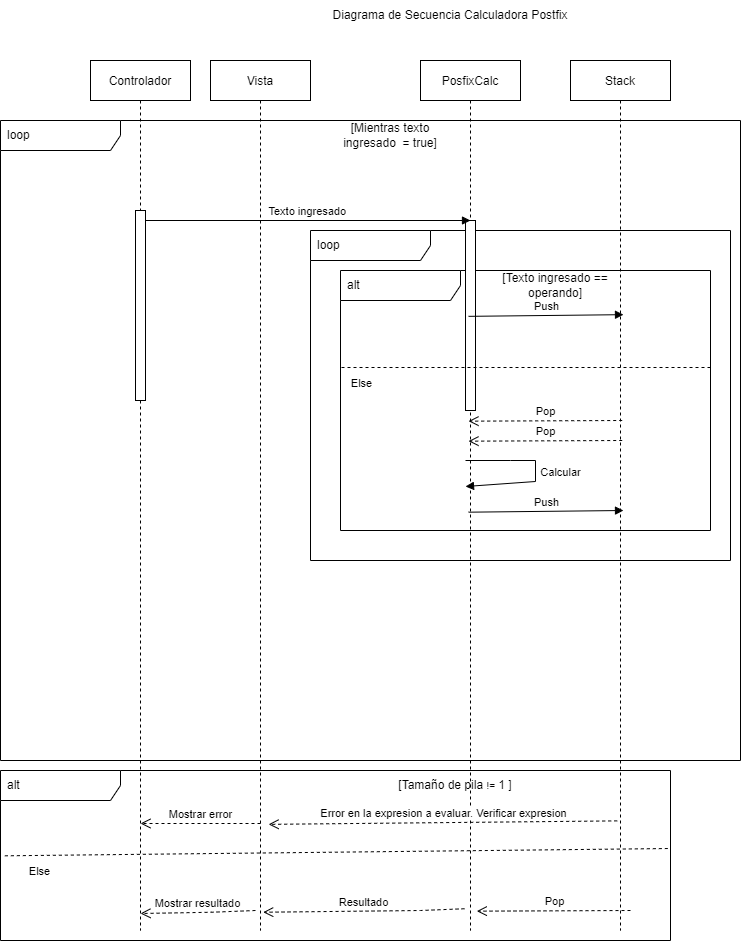

The diagram above was exported from draw.io. Its source (the exported page's mxGraphModel, read from the mxfile embedded in the PNG):
<mxGraphModel dx="1768" dy="2341" grid="1" gridSize="10" guides="1" tooltips="1" connect="1" arrows="1" fold="1" page="1" pageScale="1" pageWidth="850" pageHeight="1100" math="0" shadow="0">
  <root>
    <mxCell id="0" />
    <mxCell id="1" parent="0" />
    <mxCell id="oe5jw0SNKQ3bLmvoeqiu-19" value="alt" style="shape=umlFrame;whiteSpace=wrap;html=1;width=120;height=30;boundedLbl=1;verticalAlign=middle;align=left;spacingLeft=5;" parent="1" vertex="1">
      <mxGeometry x="-120" y="730" width="670" height="170" as="geometry" />
    </mxCell>
    <mxCell id="oe5jw0SNKQ3bLmvoeqiu-1" value="loop" style="shape=umlFrame;whiteSpace=wrap;html=1;width=120;height=30;boundedLbl=1;verticalAlign=middle;align=left;spacingLeft=5;" parent="1" vertex="1">
      <mxGeometry x="-120" y="80" width="740" height="640" as="geometry" />
    </mxCell>
    <mxCell id="oe5jw0SNKQ3bLmvoeqiu-4" value="loop" style="shape=umlFrame;whiteSpace=wrap;html=1;width=120;height=30;boundedLbl=1;verticalAlign=middle;align=left;spacingLeft=5;" parent="1" vertex="1">
      <mxGeometry x="190" y="190" width="420" height="330" as="geometry" />
    </mxCell>
    <mxCell id="oe5jw0SNKQ3bLmvoeqiu-14" value="alt" style="shape=umlFrame;whiteSpace=wrap;html=1;width=120;height=30;boundedLbl=1;verticalAlign=middle;align=left;spacingLeft=5;" parent="1" vertex="1">
      <mxGeometry x="220" y="230" width="370" height="260" as="geometry" />
    </mxCell>
    <mxCell id="3nuBFxr9cyL0pnOWT2aG-1" value="Controlador" style="shape=umlLifeline;perimeter=lifelinePerimeter;container=1;collapsible=0;recursiveResize=0;rounded=0;shadow=0;strokeWidth=1;" parent="1" vertex="1">
      <mxGeometry x="-30" y="20" width="100" height="870" as="geometry" />
    </mxCell>
    <mxCell id="3nuBFxr9cyL0pnOWT2aG-2" value="" style="points=[];perimeter=orthogonalPerimeter;rounded=0;shadow=0;strokeWidth=1;" parent="3nuBFxr9cyL0pnOWT2aG-1" vertex="1">
      <mxGeometry x="45" y="150" width="10" height="190" as="geometry" />
    </mxCell>
    <mxCell id="JzaGU5OlTC5n9NNL0dVL-3" value="Mostrar resultado" style="html=1;verticalAlign=bottom;endArrow=open;dashed=1;endSize=8;rounded=0;exitX=0.44;exitY=0.975;exitDx=0;exitDy=0;exitPerimeter=0;" edge="1" parent="3nuBFxr9cyL0pnOWT2aG-1">
      <mxGeometry relative="1" as="geometry">
        <mxPoint x="165" y="850" as="sourcePoint" />
        <mxPoint x="50" y="853" as="targetPoint" />
        <Array as="points">
          <mxPoint x="121" y="851.75" />
        </Array>
      </mxGeometry>
    </mxCell>
    <mxCell id="3nuBFxr9cyL0pnOWT2aG-5" value="PosfixCalc" style="shape=umlLifeline;perimeter=lifelinePerimeter;container=1;collapsible=0;recursiveResize=0;rounded=0;shadow=0;strokeWidth=1;" parent="1" vertex="1">
      <mxGeometry x="300" y="20" width="100" height="870" as="geometry" />
    </mxCell>
    <mxCell id="oe5jw0SNKQ3bLmvoeqiu-11" value="" style="points=[];perimeter=orthogonalPerimeter;rounded=0;shadow=0;strokeWidth=1;" parent="3nuBFxr9cyL0pnOWT2aG-5" vertex="1">
      <mxGeometry x="45" y="160" width="10" height="190" as="geometry" />
    </mxCell>
    <mxCell id="oe5jw0SNKQ3bLmvoeqiu-30" value="Calcular" style="html=1;verticalAlign=bottom;endArrow=block;rounded=0;" parent="3nuBFxr9cyL0pnOWT2aG-5" edge="1">
      <mxGeometry x="0.1292" y="25" width="80" relative="1" as="geometry">
        <mxPoint x="45" y="400" as="sourcePoint" />
        <mxPoint x="45" y="426" as="targetPoint" />
        <Array as="points">
          <mxPoint x="90" y="400" />
          <mxPoint x="115" y="400" />
          <mxPoint x="115" y="421" />
        </Array>
        <mxPoint x="23" y="-25" as="offset" />
      </mxGeometry>
    </mxCell>
    <mxCell id="3nuBFxr9cyL0pnOWT2aG-8" value="Texto ingresado" style="verticalAlign=bottom;endArrow=block;shadow=0;strokeWidth=1;" parent="1" source="3nuBFxr9cyL0pnOWT2aG-2" edge="1">
      <mxGeometry relative="1" as="geometry">
        <mxPoint x="275" y="160" as="sourcePoint" />
        <mxPoint x="350" y="180" as="targetPoint" />
      </mxGeometry>
    </mxCell>
    <mxCell id="oe5jw0SNKQ3bLmvoeqiu-5" value="[Texto ingresado == operando]" style="text;html=1;strokeColor=none;fillColor=none;align=center;verticalAlign=middle;whiteSpace=wrap;rounded=0;" parent="1" vertex="1">
      <mxGeometry x="360" y="230" width="150" height="30" as="geometry" />
    </mxCell>
    <mxCell id="oe5jw0SNKQ3bLmvoeqiu-7" value="Stack" style="shape=umlLifeline;perimeter=lifelinePerimeter;container=1;collapsible=0;recursiveResize=0;rounded=0;shadow=0;strokeWidth=1;" parent="1" vertex="1">
      <mxGeometry x="450" y="20" width="100" height="870" as="geometry" />
    </mxCell>
    <mxCell id="oe5jw0SNKQ3bLmvoeqiu-16" value="Push" style="html=1;verticalAlign=bottom;endArrow=block;rounded=0;entryX=0.5;entryY=0.637;entryDx=0;entryDy=0;entryPerimeter=0;" parent="oe5jw0SNKQ3bLmvoeqiu-7" edge="1">
      <mxGeometry width="80" relative="1" as="geometry">
        <mxPoint x="-102" y="255.8400000000001" as="sourcePoint" />
        <mxPoint x="53" y="254.16000000000003" as="targetPoint" />
        <Array as="points" />
      </mxGeometry>
    </mxCell>
    <mxCell id="oe5jw0SNKQ3bLmvoeqiu-10" value="Pop" style="html=1;verticalAlign=bottom;endArrow=open;dashed=1;endSize=8;rounded=0;entryX=0.513;entryY=0.806;entryDx=0;entryDy=0;entryPerimeter=0;" parent="1" edge="1">
      <mxGeometry relative="1" as="geometry">
        <mxPoint x="501.7" y="380" as="sourcePoint" />
        <mxPoint x="348.00000000000017" y="380.6600000000001" as="targetPoint" />
      </mxGeometry>
    </mxCell>
    <mxCell id="oe5jw0SNKQ3bLmvoeqiu-18" value="Pop" style="html=1;verticalAlign=bottom;endArrow=open;dashed=1;endSize=8;rounded=0;entryX=0.513;entryY=0.806;entryDx=0;entryDy=0;entryPerimeter=0;" parent="1" edge="1">
      <mxGeometry relative="1" as="geometry">
        <mxPoint x="501.70000000000005" y="400.00000000000006" as="sourcePoint" />
        <mxPoint x="348.0000000000002" y="400.66000000000014" as="targetPoint" />
      </mxGeometry>
    </mxCell>
    <mxCell id="oe5jw0SNKQ3bLmvoeqiu-12" value="Push" style="html=1;verticalAlign=bottom;endArrow=block;rounded=0;entryX=0.5;entryY=0.637;entryDx=0;entryDy=0;entryPerimeter=0;" parent="1" edge="1">
      <mxGeometry width="80" relative="1" as="geometry">
        <mxPoint x="348" y="471.68" as="sourcePoint" />
        <mxPoint x="503" y="469.99999999999994" as="targetPoint" />
        <Array as="points" />
      </mxGeometry>
    </mxCell>
    <mxCell id="oe5jw0SNKQ3bLmvoeqiu-21" value="[Tamaño de pila &lt;span style=&quot;font-size: 10px&quot;&gt;!=&lt;/span&gt;&amp;nbsp;1 ]" style="text;html=1;strokeColor=none;fillColor=none;align=center;verticalAlign=middle;whiteSpace=wrap;rounded=0;" parent="1" vertex="1">
      <mxGeometry x="260" y="730" width="150" height="30" as="geometry" />
    </mxCell>
    <mxCell id="oe5jw0SNKQ3bLmvoeqiu-23" value="Resultado" style="html=1;verticalAlign=bottom;endArrow=open;dashed=1;endSize=8;rounded=0;entryX=0.527;entryY=0.979;entryDx=0;entryDy=0;entryPerimeter=0;exitX=0.44;exitY=0.975;exitDx=0;exitDy=0;exitPerimeter=0;" parent="1" source="3nuBFxr9cyL0pnOWT2aG-5" target="JzaGU5OlTC5n9NNL0dVL-1" edge="1">
      <mxGeometry relative="1" as="geometry">
        <mxPoint x="350" y="670" as="sourcePoint" />
        <mxPoint x="196.30000000000018" y="670.6600000000001" as="targetPoint" />
        <Array as="points">
          <mxPoint x="300" y="870" />
        </Array>
      </mxGeometry>
    </mxCell>
    <mxCell id="oe5jw0SNKQ3bLmvoeqiu-3" value="[Mientras texto ingresado&amp;nbsp; = true]" style="text;html=1;strokeColor=none;fillColor=none;align=center;verticalAlign=middle;whiteSpace=wrap;rounded=0;" parent="1" vertex="1">
      <mxGeometry x="200" y="80" width="140" height="30" as="geometry" />
    </mxCell>
    <mxCell id="oe5jw0SNKQ3bLmvoeqiu-26" value="Error en la expresion a evaluar. Verificar expresion" style="html=1;verticalAlign=bottom;endArrow=open;dashed=1;endSize=8;rounded=0;entryX=0.581;entryY=0.878;entryDx=0;entryDy=0;entryPerimeter=0;exitX=0.467;exitY=0.874;exitDx=0;exitDy=0;exitPerimeter=0;" parent="1" source="oe5jw0SNKQ3bLmvoeqiu-7" target="JzaGU5OlTC5n9NNL0dVL-1" edge="1">
      <mxGeometry relative="1" as="geometry">
        <mxPoint x="501.6999999999998" y="590" as="sourcePoint" />
        <mxPoint x="170.4000000000001" y="668.1500000000001" as="targetPoint" />
      </mxGeometry>
    </mxCell>
    <mxCell id="oe5jw0SNKQ3bLmvoeqiu-27" value="Pop" style="html=1;verticalAlign=bottom;endArrow=open;dashed=1;endSize=8;rounded=0;entryX=0.513;entryY=0.806;entryDx=0;entryDy=0;entryPerimeter=0;" parent="1" edge="1">
      <mxGeometry relative="1" as="geometry">
        <mxPoint x="510" y="870" as="sourcePoint" />
        <mxPoint x="356.3000000000002" y="870.6600000000001" as="targetPoint" />
      </mxGeometry>
    </mxCell>
    <mxCell id="oe5jw0SNKQ3bLmvoeqiu-29" value="Else" style="html=1;verticalAlign=bottom;endArrow=none;dashed=1;endSize=8;rounded=0;entryX=0.003;entryY=0.502;entryDx=0;entryDy=0;entryPerimeter=0;exitX=0.996;exitY=0.459;exitDx=0;exitDy=0;exitPerimeter=0;endFill=0;" parent="1" source="oe5jw0SNKQ3bLmvoeqiu-19" target="oe5jw0SNKQ3bLmvoeqiu-19" edge="1">
      <mxGeometry x="0.8867" y="25" relative="1" as="geometry">
        <mxPoint x="506.6999999999998" y="790.3800000000001" as="sourcePoint" />
        <mxPoint x="182" y="799.95" as="targetPoint" />
        <mxPoint as="offset" />
      </mxGeometry>
    </mxCell>
    <mxCell id="oe5jw0SNKQ3bLmvoeqiu-31" value="Else" style="html=1;verticalAlign=bottom;endArrow=none;dashed=1;endSize=8;rounded=0;endFill=0;" parent="1" edge="1">
      <mxGeometry x="0.8867" y="25" relative="1" as="geometry">
        <mxPoint x="590" y="327" as="sourcePoint" />
        <mxPoint x="220" y="327" as="targetPoint" />
        <mxPoint as="offset" />
      </mxGeometry>
    </mxCell>
    <mxCell id="oe5jw0SNKQ3bLmvoeqiu-32" value="Diagrama de Secuencia Calculadora Postfix" style="text;html=1;strokeColor=none;fillColor=none;align=center;verticalAlign=middle;whiteSpace=wrap;rounded=0;" parent="1" vertex="1">
      <mxGeometry x="210" y="-40" width="240" height="30" as="geometry" />
    </mxCell>
    <mxCell id="JzaGU5OlTC5n9NNL0dVL-1" value="Vista" style="shape=umlLifeline;perimeter=lifelinePerimeter;container=1;collapsible=0;recursiveResize=0;rounded=0;shadow=0;strokeWidth=1;" vertex="1" parent="1">
      <mxGeometry x="90" y="20" width="100" height="870" as="geometry" />
    </mxCell>
    <mxCell id="JzaGU5OlTC5n9NNL0dVL-4" value="Mostrar error" style="html=1;verticalAlign=bottom;endArrow=open;dashed=1;endSize=8;rounded=0;" edge="1" parent="1">
      <mxGeometry relative="1" as="geometry">
        <mxPoint x="140" y="783" as="sourcePoint" />
        <mxPoint x="20" y="783" as="targetPoint" />
        <Array as="points" />
      </mxGeometry>
    </mxCell>
  </root>
</mxGraphModel>